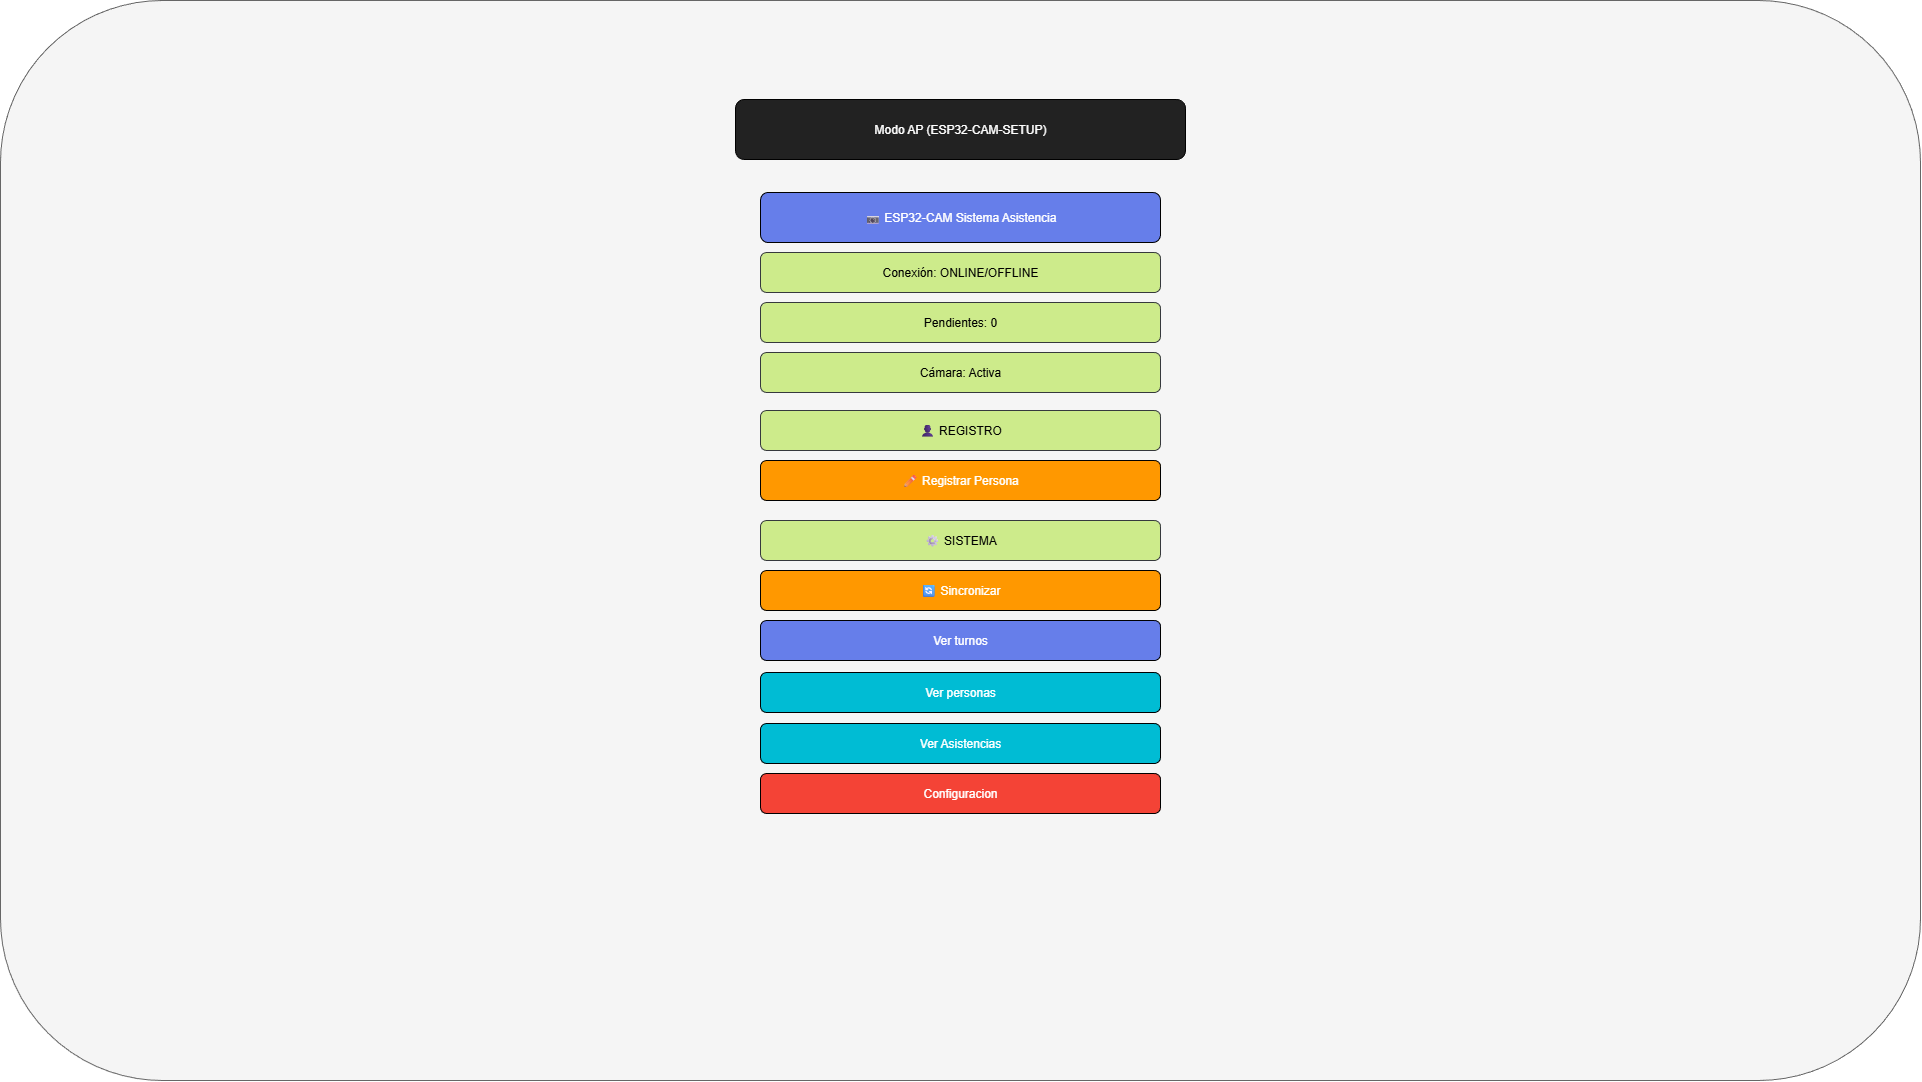

The diagram above was exported from draw.io. Its source (the exported page's mxGraphModel, read from the mxfile embedded in the PNG):
<mxGraphModel dx="841163" dy="514547" grid="0" gridSize="10" guides="1" tooltips="1" connect="1" arrows="1" fold="1" page="0" pageScale="1" pageWidth="827" pageHeight="1169" math="0" shadow="0">
  <root>
    <mxCell id="0" />
    <mxCell id="1" parent="0" />
    <mxCell id="2" value="" style="rounded=1;whiteSpace=wrap;html=1;fillColor=light-dark(#F5F5F5,#FFFFFF);strokeColor=#666666;gradientColor=none;fillStyle=solid;" vertex="1" parent="1">
      <mxGeometry x="-518472" y="-220391" width="1920" height="1080" as="geometry" />
    </mxCell>
    <mxCell id="3" value="Modo AP (ESP32-CAM-SETUP)" style="rounded=1;whiteSpace=wrap;html=1;fillColor=#222222;fontColor=#ffffff;" vertex="1" parent="1">
      <mxGeometry x="-517737" y="-220292" width="450" height="60" as="geometry" />
    </mxCell>
    <mxCell id="4" value="📷 ESP32-CAM Sistema Asistencia" style="rounded=1;whiteSpace=wrap;html=1;fillColor=#667eea;fontColor=#ffffff;" vertex="1" parent="1">
      <mxGeometry x="-517712" y="-220199" width="400" height="50" as="geometry" />
    </mxCell>
    <mxCell id="5" value="Conexión: ONLINE/OFFLINE" style="rounded=1;whiteSpace=wrap;html=1;fillColor=#cdeb8b;strokeColor=#36393d;fillStyle=solid;" vertex="1" parent="1">
      <mxGeometry x="-517712" y="-220139" width="400" height="40" as="geometry" />
    </mxCell>
    <mxCell id="6" value="Pendientes: 0" style="rounded=1;whiteSpace=wrap;html=1;fillColor=#cdeb8b;strokeColor=#36393d;fillStyle=solid;" vertex="1" parent="1">
      <mxGeometry x="-517712" y="-220089" width="400" height="40" as="geometry" />
    </mxCell>
    <mxCell id="7" value="Cámara: Activa" style="rounded=1;whiteSpace=wrap;html=1;fillColor=#cdeb8b;strokeColor=#36393d;fillStyle=solid;" vertex="1" parent="1">
      <mxGeometry x="-517712" y="-220039" width="400" height="40" as="geometry" />
    </mxCell>
    <mxCell id="8" value="👤 REGISTRO" style="rounded=1;whiteSpace=wrap;html=1;fillColor=#cdeb8b;strokeColor=#36393d;fillStyle=solid;" vertex="1" parent="1">
      <mxGeometry x="-517712" y="-219981" width="400" height="40" as="geometry" />
    </mxCell>
    <mxCell id="9" value="✏ Registrar Persona" style="rounded=1;whiteSpace=wrap;html=1;fillColor=#ff9800;fontColor=#fff;" vertex="1" parent="1">
      <mxGeometry x="-517712" y="-219931" width="400" height="40" as="geometry" />
    </mxCell>
    <mxCell id="10" value="⚙ SISTEMA" style="rounded=1;whiteSpace=wrap;html=1;fillColor=#cdeb8b;strokeColor=#36393d;fillStyle=solid;" vertex="1" parent="1">
      <mxGeometry x="-517712" y="-219871" width="400" height="40" as="geometry" />
    </mxCell>
    <mxCell id="11" value="🔄 Sincronizar" style="rounded=1;whiteSpace=wrap;html=1;fillColor=#ff9800;fontColor=#fff;" vertex="1" parent="1">
      <mxGeometry x="-517712" y="-219821" width="400" height="40" as="geometry" />
    </mxCell>
    <mxCell id="12" value="Ver turnos" style="rounded=1;whiteSpace=wrap;html=1;fillColor=#667eea;fontColor=#fff;" vertex="1" parent="1">
      <mxGeometry x="-517712" y="-219771" width="400" height="40" as="geometry" />
    </mxCell>
    <mxCell id="13" value="Ver Asistencias" style="rounded=1;whiteSpace=wrap;html=1;fillColor=#00bcd4;fontColor=#fff;" vertex="1" parent="1">
      <mxGeometry x="-517712" y="-219668" width="400" height="40" as="geometry" />
    </mxCell>
    <mxCell id="14" value="Configuracion" style="rounded=1;whiteSpace=wrap;html=1;fillColor=#f44336;fontColor=#fff;" vertex="1" parent="1">
      <mxGeometry x="-517712" y="-219618" width="400" height="40" as="geometry" />
    </mxCell>
    <mxCell id="15" value="Ver personas" style="rounded=1;whiteSpace=wrap;html=1;fillColor=#00bcd4;fontColor=#fff;" vertex="1" parent="1">
      <mxGeometry x="-517712" y="-219719" width="400" height="40" as="geometry" />
    </mxCell>
  </root>
</mxGraphModel>